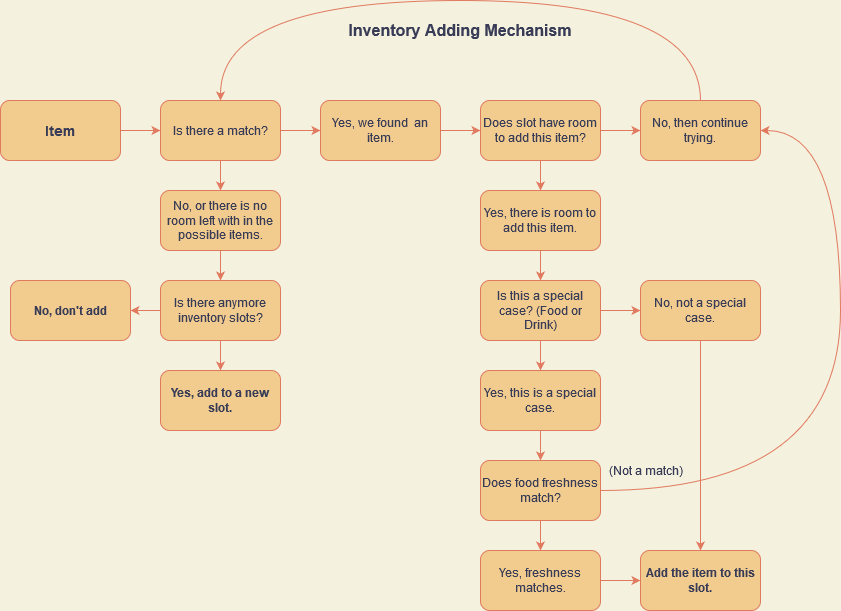

The diagram above was exported from draw.io. Its source (the exported page's mxGraphModel, read from the mxfile embedded in the PNG):
<mxGraphModel dx="1422" dy="791" grid="1" gridSize="10" guides="1" tooltips="1" connect="1" arrows="1" fold="1" page="1" pageScale="1" pageWidth="850" pageHeight="1100" background="#F4F1DE" math="0" shadow="0">
  <root>
    <mxCell id="0" />
    <mxCell id="1" parent="0" />
    <mxCell id="kapY4fEUbEGtUeRWId1H-3" value="" style="edgeStyle=orthogonalEdgeStyle;rounded=0;orthogonalLoop=1;jettySize=auto;html=1;strokeColor=#E07A5F;fontColor=#393C56;curved=1;labelBackgroundColor=#F4F1DE;" edge="1" parent="1" source="kapY4fEUbEGtUeRWId1H-1" target="kapY4fEUbEGtUeRWId1H-2">
      <mxGeometry relative="1" as="geometry" />
    </mxCell>
    <mxCell id="kapY4fEUbEGtUeRWId1H-1" value="Item" style="whiteSpace=wrap;html=1;fontStyle=1;fontSize=14;fillColor=#F2CC8F;strokeColor=#E07A5F;fontColor=#393C56;rounded=1;" vertex="1" parent="1">
      <mxGeometry y="160" width="120" height="60" as="geometry" />
    </mxCell>
    <mxCell id="kapY4fEUbEGtUeRWId1H-5" value="" style="edgeStyle=orthogonalEdgeStyle;rounded=0;orthogonalLoop=1;jettySize=auto;html=1;strokeColor=#E07A5F;fontColor=#393C56;curved=1;labelBackgroundColor=#F4F1DE;" edge="1" parent="1" source="kapY4fEUbEGtUeRWId1H-2" target="kapY4fEUbEGtUeRWId1H-4">
      <mxGeometry relative="1" as="geometry" />
    </mxCell>
    <mxCell id="kapY4fEUbEGtUeRWId1H-9" value="" style="edgeStyle=orthogonalEdgeStyle;rounded=0;orthogonalLoop=1;jettySize=auto;html=1;strokeColor=#E07A5F;fontColor=#393C56;curved=1;labelBackgroundColor=#F4F1DE;" edge="1" parent="1" source="kapY4fEUbEGtUeRWId1H-2" target="kapY4fEUbEGtUeRWId1H-8">
      <mxGeometry relative="1" as="geometry" />
    </mxCell>
    <mxCell id="kapY4fEUbEGtUeRWId1H-2" value="Is there a match?" style="whiteSpace=wrap;html=1;fillColor=#F2CC8F;strokeColor=#E07A5F;fontColor=#393C56;rounded=1;" vertex="1" parent="1">
      <mxGeometry x="160" y="160" width="120" height="60" as="geometry" />
    </mxCell>
    <mxCell id="kapY4fEUbEGtUeRWId1H-17" value="" style="edgeStyle=orthogonalEdgeStyle;rounded=0;orthogonalLoop=1;jettySize=auto;html=1;strokeColor=#E07A5F;fontColor=#393C56;curved=1;labelBackgroundColor=#F4F1DE;" edge="1" parent="1" source="kapY4fEUbEGtUeRWId1H-8" target="kapY4fEUbEGtUeRWId1H-16">
      <mxGeometry relative="1" as="geometry" />
    </mxCell>
    <mxCell id="kapY4fEUbEGtUeRWId1H-8" value="Yes, we found&amp;nbsp; an item." style="whiteSpace=wrap;html=1;fillColor=#F2CC8F;strokeColor=#E07A5F;fontColor=#393C56;rounded=1;" vertex="1" parent="1">
      <mxGeometry x="320" y="160" width="120" height="60" as="geometry" />
    </mxCell>
    <mxCell id="kapY4fEUbEGtUeRWId1H-19" value="" style="edgeStyle=orthogonalEdgeStyle;rounded=0;orthogonalLoop=1;jettySize=auto;html=1;strokeColor=#E07A5F;fontColor=#393C56;curved=1;labelBackgroundColor=#F4F1DE;" edge="1" parent="1" source="kapY4fEUbEGtUeRWId1H-16" target="kapY4fEUbEGtUeRWId1H-18">
      <mxGeometry relative="1" as="geometry" />
    </mxCell>
    <mxCell id="kapY4fEUbEGtUeRWId1H-25" value="" style="edgeStyle=orthogonalEdgeStyle;rounded=0;orthogonalLoop=1;jettySize=auto;html=1;strokeColor=#E07A5F;fontColor=#393C56;curved=1;labelBackgroundColor=#F4F1DE;" edge="1" parent="1" source="kapY4fEUbEGtUeRWId1H-16" target="kapY4fEUbEGtUeRWId1H-24">
      <mxGeometry relative="1" as="geometry" />
    </mxCell>
    <mxCell id="kapY4fEUbEGtUeRWId1H-16" value="Does slot have room to add this item?" style="whiteSpace=wrap;html=1;fillColor=#F2CC8F;strokeColor=#E07A5F;fontColor=#393C56;rounded=1;" vertex="1" parent="1">
      <mxGeometry x="480" y="160" width="120" height="60" as="geometry" />
    </mxCell>
    <mxCell id="kapY4fEUbEGtUeRWId1H-30" value="" style="edgeStyle=orthogonalEdgeStyle;rounded=0;orthogonalLoop=1;jettySize=auto;html=1;strokeColor=#E07A5F;fontColor=#393C56;curved=1;labelBackgroundColor=#F4F1DE;" edge="1" parent="1" source="kapY4fEUbEGtUeRWId1H-24" target="kapY4fEUbEGtUeRWId1H-29">
      <mxGeometry relative="1" as="geometry" />
    </mxCell>
    <mxCell id="kapY4fEUbEGtUeRWId1H-24" value="Yes, there is room to add this item." style="whiteSpace=wrap;html=1;fillColor=#F2CC8F;strokeColor=#E07A5F;fontColor=#393C56;rounded=1;" vertex="1" parent="1">
      <mxGeometry x="480" y="250" width="120" height="60" as="geometry" />
    </mxCell>
    <mxCell id="kapY4fEUbEGtUeRWId1H-32" value="" style="edgeStyle=orthogonalEdgeStyle;rounded=0;orthogonalLoop=1;jettySize=auto;html=1;strokeColor=#E07A5F;fontColor=#393C56;curved=1;labelBackgroundColor=#F4F1DE;" edge="1" parent="1" source="kapY4fEUbEGtUeRWId1H-29" target="kapY4fEUbEGtUeRWId1H-31">
      <mxGeometry relative="1" as="geometry" />
    </mxCell>
    <mxCell id="kapY4fEUbEGtUeRWId1H-36" value="" style="edgeStyle=orthogonalEdgeStyle;rounded=0;orthogonalLoop=1;jettySize=auto;html=1;strokeColor=#E07A5F;fontColor=#393C56;curved=1;labelBackgroundColor=#F4F1DE;" edge="1" parent="1" source="kapY4fEUbEGtUeRWId1H-29" target="kapY4fEUbEGtUeRWId1H-35">
      <mxGeometry relative="1" as="geometry" />
    </mxCell>
    <mxCell id="kapY4fEUbEGtUeRWId1H-29" value="Is this a special case? (Food or Drink)" style="whiteSpace=wrap;html=1;fillColor=#F2CC8F;strokeColor=#E07A5F;fontColor=#393C56;rounded=1;" vertex="1" parent="1">
      <mxGeometry x="480" y="340" width="120" height="60" as="geometry" />
    </mxCell>
    <mxCell id="kapY4fEUbEGtUeRWId1H-38" value="" style="edgeStyle=orthogonalEdgeStyle;rounded=0;orthogonalLoop=1;jettySize=auto;html=1;strokeColor=#E07A5F;fontColor=#393C56;curved=1;labelBackgroundColor=#F4F1DE;" edge="1" parent="1" source="kapY4fEUbEGtUeRWId1H-35" target="kapY4fEUbEGtUeRWId1H-37">
      <mxGeometry relative="1" as="geometry" />
    </mxCell>
    <mxCell id="kapY4fEUbEGtUeRWId1H-35" value="Yes, this is a special case." style="whiteSpace=wrap;html=1;fillColor=#F2CC8F;strokeColor=#E07A5F;fontColor=#393C56;rounded=1;" vertex="1" parent="1">
      <mxGeometry x="480" y="430" width="120" height="60" as="geometry" />
    </mxCell>
    <mxCell id="kapY4fEUbEGtUeRWId1H-45" value="" style="edgeStyle=orthogonalEdgeStyle;rounded=0;orthogonalLoop=1;jettySize=auto;html=1;strokeColor=#E07A5F;fontColor=#393C56;curved=1;labelBackgroundColor=#F4F1DE;" edge="1" parent="1" source="kapY4fEUbEGtUeRWId1H-37" target="kapY4fEUbEGtUeRWId1H-44">
      <mxGeometry relative="1" as="geometry" />
    </mxCell>
    <mxCell id="kapY4fEUbEGtUeRWId1H-50" value="" style="edgeStyle=orthogonalEdgeStyle;curved=1;rounded=0;sketch=0;orthogonalLoop=1;jettySize=auto;html=1;strokeColor=#E07A5F;fillColor=#F2CC8F;fontColor=#393C56;entryX=1;entryY=0.5;entryDx=0;entryDy=0;labelBackgroundColor=#F4F1DE;" edge="1" parent="1" source="kapY4fEUbEGtUeRWId1H-37" target="kapY4fEUbEGtUeRWId1H-18">
      <mxGeometry relative="1" as="geometry">
        <mxPoint x="680" y="550" as="targetPoint" />
        <Array as="points">
          <mxPoint x="840" y="550" />
          <mxPoint x="840" y="190" />
        </Array>
      </mxGeometry>
    </mxCell>
    <mxCell id="kapY4fEUbEGtUeRWId1H-37" value="Does food freshness match?" style="whiteSpace=wrap;html=1;fillColor=#F2CC8F;strokeColor=#E07A5F;fontColor=#393C56;rounded=1;" vertex="1" parent="1">
      <mxGeometry x="480" y="520" width="120" height="60" as="geometry" />
    </mxCell>
    <mxCell id="kapY4fEUbEGtUeRWId1H-46" value="" style="edgeStyle=orthogonalEdgeStyle;rounded=0;orthogonalLoop=1;jettySize=auto;html=1;strokeColor=#E07A5F;fontColor=#393C56;curved=1;labelBackgroundColor=#F4F1DE;" edge="1" parent="1" source="kapY4fEUbEGtUeRWId1H-44" target="kapY4fEUbEGtUeRWId1H-33">
      <mxGeometry relative="1" as="geometry" />
    </mxCell>
    <mxCell id="kapY4fEUbEGtUeRWId1H-44" value="Yes, freshness matches." style="whiteSpace=wrap;html=1;fillColor=#F2CC8F;strokeColor=#E07A5F;fontColor=#393C56;rounded=1;" vertex="1" parent="1">
      <mxGeometry x="480" y="610" width="120" height="60" as="geometry" />
    </mxCell>
    <mxCell id="kapY4fEUbEGtUeRWId1H-34" value="" style="edgeStyle=orthogonalEdgeStyle;rounded=0;orthogonalLoop=1;jettySize=auto;html=1;strokeColor=#E07A5F;fontColor=#393C56;curved=1;labelBackgroundColor=#F4F1DE;" edge="1" parent="1" source="kapY4fEUbEGtUeRWId1H-31" target="kapY4fEUbEGtUeRWId1H-33">
      <mxGeometry relative="1" as="geometry" />
    </mxCell>
    <mxCell id="kapY4fEUbEGtUeRWId1H-31" value="No, not a special case." style="whiteSpace=wrap;html=1;fillColor=#F2CC8F;strokeColor=#E07A5F;fontColor=#393C56;rounded=1;" vertex="1" parent="1">
      <mxGeometry x="640" y="340" width="120" height="60" as="geometry" />
    </mxCell>
    <mxCell id="kapY4fEUbEGtUeRWId1H-33" value="Add the item to this slot." style="whiteSpace=wrap;html=1;fontStyle=1;fillColor=#F2CC8F;strokeColor=#E07A5F;fontColor=#393C56;rounded=1;" vertex="1" parent="1">
      <mxGeometry x="640" y="610" width="120" height="60" as="geometry" />
    </mxCell>
    <mxCell id="kapY4fEUbEGtUeRWId1H-52" value="" style="edgeStyle=orthogonalEdgeStyle;curved=1;rounded=0;sketch=0;orthogonalLoop=1;jettySize=auto;html=1;strokeColor=#E07A5F;fillColor=#F2CC8F;fontColor=#393C56;entryX=0.5;entryY=0;entryDx=0;entryDy=0;labelBackgroundColor=#F4F1DE;" edge="1" parent="1" source="kapY4fEUbEGtUeRWId1H-18" target="kapY4fEUbEGtUeRWId1H-2">
      <mxGeometry relative="1" as="geometry">
        <mxPoint x="700" y="80" as="targetPoint" />
        <Array as="points">
          <mxPoint x="700" y="60" />
          <mxPoint x="220" y="60" />
        </Array>
      </mxGeometry>
    </mxCell>
    <mxCell id="kapY4fEUbEGtUeRWId1H-18" value="No, then continue trying." style="whiteSpace=wrap;html=1;fillColor=#F2CC8F;strokeColor=#E07A5F;fontColor=#393C56;rounded=1;" vertex="1" parent="1">
      <mxGeometry x="640" y="160" width="120" height="60" as="geometry" />
    </mxCell>
    <mxCell id="kapY4fEUbEGtUeRWId1H-11" value="" style="edgeStyle=orthogonalEdgeStyle;rounded=0;orthogonalLoop=1;jettySize=auto;html=1;strokeColor=#E07A5F;fontColor=#393C56;curved=1;labelBackgroundColor=#F4F1DE;" edge="1" parent="1" source="kapY4fEUbEGtUeRWId1H-4" target="kapY4fEUbEGtUeRWId1H-10">
      <mxGeometry relative="1" as="geometry" />
    </mxCell>
    <mxCell id="kapY4fEUbEGtUeRWId1H-4" value="No, or there is no room left with in the possible items." style="whiteSpace=wrap;html=1;fillColor=#F2CC8F;strokeColor=#E07A5F;fontColor=#393C56;rounded=1;" vertex="1" parent="1">
      <mxGeometry x="160" y="250" width="120" height="60" as="geometry" />
    </mxCell>
    <mxCell id="kapY4fEUbEGtUeRWId1H-13" value="" style="edgeStyle=orthogonalEdgeStyle;rounded=0;orthogonalLoop=1;jettySize=auto;html=1;strokeColor=#E07A5F;fontColor=#393C56;curved=1;labelBackgroundColor=#F4F1DE;" edge="1" parent="1" source="kapY4fEUbEGtUeRWId1H-10" target="kapY4fEUbEGtUeRWId1H-12">
      <mxGeometry relative="1" as="geometry" />
    </mxCell>
    <mxCell id="kapY4fEUbEGtUeRWId1H-15" value="" style="edgeStyle=orthogonalEdgeStyle;rounded=0;orthogonalLoop=1;jettySize=auto;html=1;strokeColor=#E07A5F;fontColor=#393C56;curved=1;labelBackgroundColor=#F4F1DE;" edge="1" parent="1" source="kapY4fEUbEGtUeRWId1H-10" target="kapY4fEUbEGtUeRWId1H-14">
      <mxGeometry relative="1" as="geometry" />
    </mxCell>
    <mxCell id="kapY4fEUbEGtUeRWId1H-10" value="Is there anymore inventory slots?" style="whiteSpace=wrap;html=1;fillColor=#F2CC8F;strokeColor=#E07A5F;fontColor=#393C56;rounded=1;" vertex="1" parent="1">
      <mxGeometry x="160" y="340" width="120" height="60" as="geometry" />
    </mxCell>
    <mxCell id="kapY4fEUbEGtUeRWId1H-14" value="Yes, add to a new slot." style="whiteSpace=wrap;html=1;fontStyle=1;fillColor=#F2CC8F;strokeColor=#E07A5F;fontColor=#393C56;rounded=1;" vertex="1" parent="1">
      <mxGeometry x="160" y="430" width="120" height="60" as="geometry" />
    </mxCell>
    <mxCell id="kapY4fEUbEGtUeRWId1H-12" value="No, don't add" style="whiteSpace=wrap;html=1;fontStyle=1;fillColor=#F2CC8F;strokeColor=#E07A5F;fontColor=#393C56;rounded=1;" vertex="1" parent="1">
      <mxGeometry x="10" y="340" width="120" height="60" as="geometry" />
    </mxCell>
    <mxCell id="2" value="(Not a match)" style="text;html=1;align=center;verticalAlign=middle;resizable=0;points=[];autosize=1;fontColor=#393C56;rounded=1;" vertex="1" parent="1">
      <mxGeometry x="600" y="520" width="90" height="20" as="geometry" />
    </mxCell>
    <mxCell id="kapY4fEUbEGtUeRWId1H-48" value="Inventory Adding Mechanism" style="text;html=1;strokeColor=none;fillColor=none;align=center;verticalAlign=middle;whiteSpace=wrap;fontStyle=1;fontSize=16;fontColor=#393C56;rounded=1;" vertex="1" parent="1">
      <mxGeometry x="330" y="80" width="260" height="20" as="geometry" />
    </mxCell>
  </root>
</mxGraphModel>